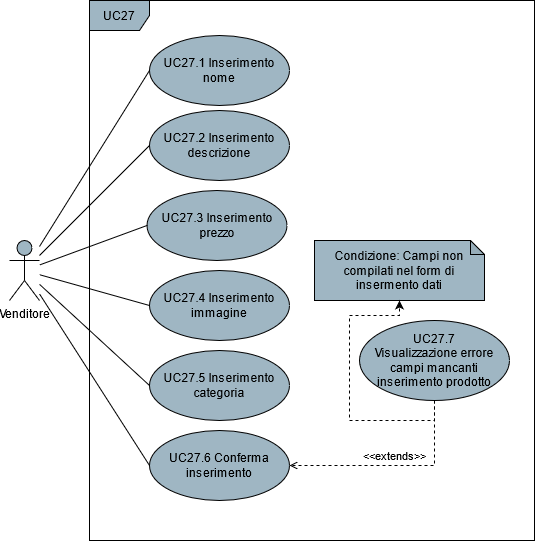

The diagram above was exported from draw.io. Its source (the exported page's mxGraphModel, read from the mxfile embedded in the PNG):
<mxGraphModel dx="1278" dy="547" grid="1" gridSize="10" guides="1" tooltips="1" connect="1" arrows="1" fold="1" page="1" pageScale="1" pageWidth="850" pageHeight="1100" math="0" shadow="0">
  <root>
    <mxCell id="0" />
    <mxCell id="1" parent="0" />
    <mxCell id="91bnOnWIWstpu17TpPb4-4" style="rounded=0;orthogonalLoop=1;jettySize=auto;html=1;entryX=0;entryY=0.5;entryDx=0;entryDy=0;endArrow=none;endFill=0;" parent="1" source="91bnOnWIWstpu17TpPb4-1" target="91bnOnWIWstpu17TpPb4-3" edge="1">
      <mxGeometry relative="1" as="geometry" />
    </mxCell>
    <mxCell id="bLCyY0Xk3GY4FDAfaLq9-7" style="edgeStyle=none;rounded=0;orthogonalLoop=1;jettySize=auto;html=1;entryX=0;entryY=0.5;entryDx=0;entryDy=0;endArrow=none;endFill=0;" parent="1" source="91bnOnWIWstpu17TpPb4-1" target="bLCyY0Xk3GY4FDAfaLq9-1" edge="1">
      <mxGeometry relative="1" as="geometry" />
    </mxCell>
    <mxCell id="bLCyY0Xk3GY4FDAfaLq9-8" style="edgeStyle=none;rounded=0;orthogonalLoop=1;jettySize=auto;html=1;entryX=0;entryY=0.5;entryDx=0;entryDy=0;endArrow=none;endFill=0;" parent="1" source="91bnOnWIWstpu17TpPb4-1" target="bLCyY0Xk3GY4FDAfaLq9-2" edge="1">
      <mxGeometry relative="1" as="geometry" />
    </mxCell>
    <mxCell id="bLCyY0Xk3GY4FDAfaLq9-9" style="edgeStyle=none;rounded=0;orthogonalLoop=1;jettySize=auto;html=1;entryX=0;entryY=0.5;entryDx=0;entryDy=0;endArrow=none;endFill=0;" parent="1" source="91bnOnWIWstpu17TpPb4-1" target="bLCyY0Xk3GY4FDAfaLq9-3" edge="1">
      <mxGeometry relative="1" as="geometry" />
    </mxCell>
    <mxCell id="bLCyY0Xk3GY4FDAfaLq9-10" style="edgeStyle=none;rounded=0;orthogonalLoop=1;jettySize=auto;html=1;entryX=0;entryY=0.5;entryDx=0;entryDy=0;endArrow=none;endFill=0;" parent="1" source="91bnOnWIWstpu17TpPb4-1" target="bLCyY0Xk3GY4FDAfaLq9-4" edge="1">
      <mxGeometry relative="1" as="geometry" />
    </mxCell>
    <mxCell id="91bnOnWIWstpu17TpPb4-1" value="Venditore" style="shape=umlActor;verticalLabelPosition=bottom;verticalAlign=top;html=1;fillColor=#9FB6C3;" parent="1" vertex="1">
      <mxGeometry x="190" y="520" width="30" height="60" as="geometry" />
    </mxCell>
    <mxCell id="91bnOnWIWstpu17TpPb4-2" value="UC27" style="shape=umlFrame;whiteSpace=wrap;html=1;fillColor=#9FB6C3;" parent="1" vertex="1">
      <mxGeometry x="270" y="280" width="445" height="540" as="geometry" />
    </mxCell>
    <mxCell id="91bnOnWIWstpu17TpPb4-3" value="UC27.1 Inserimento nome" style="ellipse;whiteSpace=wrap;html=1;fillColor=#9FB6C3;" parent="1" vertex="1">
      <mxGeometry x="330" y="315" width="140" height="70" as="geometry" />
    </mxCell>
    <mxCell id="bLCyY0Xk3GY4FDAfaLq9-1" value="UC27.2 Inserimento descrizione" style="ellipse;whiteSpace=wrap;html=1;fillColor=#9FB6C3;" parent="1" vertex="1">
      <mxGeometry x="330" y="390" width="140" height="70" as="geometry" />
    </mxCell>
    <mxCell id="bLCyY0Xk3GY4FDAfaLq9-2" value="UC27.3 Inserimento prezzo" style="ellipse;whiteSpace=wrap;html=1;fillColor=#9FB6C3;" parent="1" vertex="1">
      <mxGeometry x="327.5" y="470" width="140" height="70" as="geometry" />
    </mxCell>
    <mxCell id="bLCyY0Xk3GY4FDAfaLq9-3" value="UC27.4 Inserimento immagine" style="ellipse;whiteSpace=wrap;html=1;fillColor=#9FB6C3;" parent="1" vertex="1">
      <mxGeometry x="330" y="550" width="140" height="70" as="geometry" />
    </mxCell>
    <mxCell id="bLCyY0Xk3GY4FDAfaLq9-4" value="UC27.6 Conferma inserimento" style="ellipse;whiteSpace=wrap;html=1;fillColor=#9FB6C3;" parent="1" vertex="1">
      <mxGeometry x="330" y="710" width="140" height="70" as="geometry" />
    </mxCell>
    <mxCell id="JuWAqdXWm7eo5UUlqVex-5" value="&amp;lt;&amp;lt;extends&amp;gt;&amp;gt;" style="edgeStyle=orthogonalEdgeStyle;rounded=0;orthogonalLoop=1;jettySize=auto;html=1;exitX=0.5;exitY=1;exitDx=0;exitDy=0;entryX=1;entryY=0.5;entryDx=0;entryDy=0;endArrow=open;endFill=0;dashed=1;verticalAlign=bottom;align=center;" parent="1" source="JuWAqdXWm7eo5UUlqVex-1" target="bLCyY0Xk3GY4FDAfaLq9-4" edge="1">
      <mxGeometry relative="1" as="geometry" />
    </mxCell>
    <mxCell id="JuWAqdXWm7eo5UUlqVex-1" value="UC27.7 Visualizzazione&amp;nbsp;errore campi mancanti inserimento&amp;nbsp;prodotto" style="ellipse;whiteSpace=wrap;html=1;fillColor=#9FB6C3;" parent="1" vertex="1">
      <mxGeometry x="540" y="600" width="150" height="80" as="geometry" />
    </mxCell>
    <mxCell id="JuWAqdXWm7eo5UUlqVex-3" value="Condizione: Campi non compilati&amp;nbsp;nel form di insermento dati" style="shape=note;whiteSpace=wrap;html=1;backgroundOutline=1;darkOpacity=0.05;size=14;fillColor=#9FB6C3;" parent="1" vertex="1">
      <mxGeometry x="495" y="520" width="170" height="60" as="geometry" />
    </mxCell>
    <mxCell id="JuWAqdXWm7eo5UUlqVex-6" value="" style="endArrow=classic;html=1;dashed=1;align=center;entryX=0.5;entryY=1;entryDx=0;entryDy=0;entryPerimeter=0;exitX=0.5;exitY=1;exitDx=0;exitDy=0;edgeStyle=orthogonalEdgeStyle;rounded=0;" parent="1" source="JuWAqdXWm7eo5UUlqVex-1" target="JuWAqdXWm7eo5UUlqVex-3" edge="1">
      <mxGeometry width="50" height="50" relative="1" as="geometry">
        <mxPoint x="370" y="670" as="sourcePoint" />
        <mxPoint x="420" y="620" as="targetPoint" />
        <Array as="points">
          <mxPoint x="615" y="700" />
          <mxPoint x="530" y="700" />
          <mxPoint x="530" y="595" />
          <mxPoint x="580" y="595" />
        </Array>
      </mxGeometry>
    </mxCell>
    <mxCell id="kdHPDBWb6QH73-_vTsr1-1" value="UC27.5 Inserimento categoria" style="ellipse;whiteSpace=wrap;html=1;fillColor=#9FB6C3;" parent="1" vertex="1">
      <mxGeometry x="330" y="630" width="140" height="70" as="geometry" />
    </mxCell>
    <mxCell id="kdHPDBWb6QH73-_vTsr1-2" value="" style="endArrow=none;html=1;exitX=0;exitY=0.5;exitDx=0;exitDy=0;" parent="1" source="kdHPDBWb6QH73-_vTsr1-1" target="91bnOnWIWstpu17TpPb4-1" edge="1">
      <mxGeometry width="50" height="50" relative="1" as="geometry">
        <mxPoint x="380" y="600" as="sourcePoint" />
        <mxPoint x="430" y="550" as="targetPoint" />
      </mxGeometry>
    </mxCell>
  </root>
</mxGraphModel>